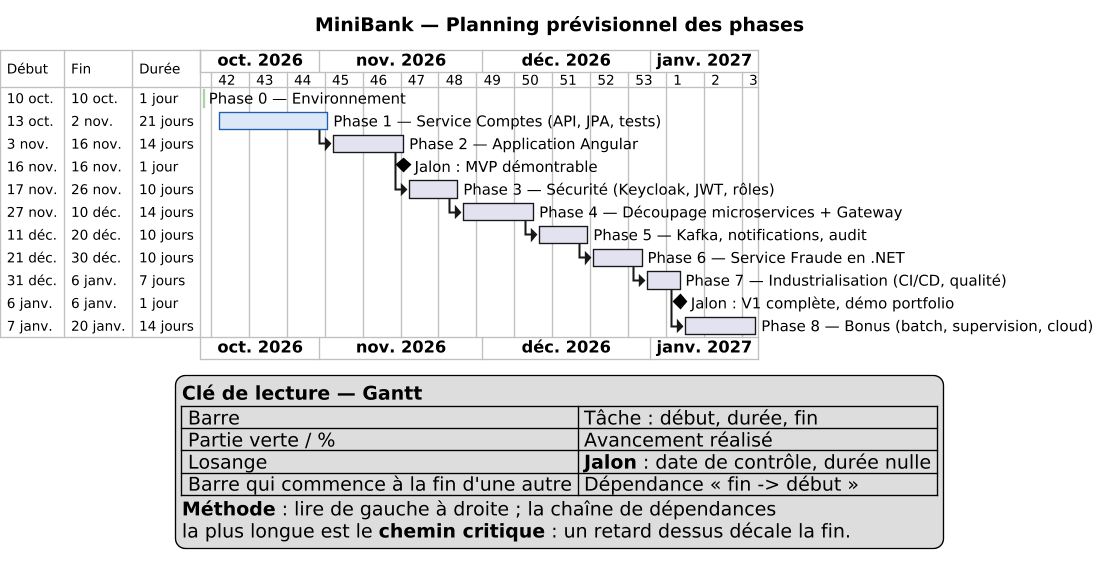

The diagram above was rendered by PlantUML. Its source (embedded in the PNG):
@startgantt 17_planning_gantt
skinparam defaultFontName "DejaVu Sans"
skinparam dpi 130
language fr
printscale weekly
title MiniBank — Planning prévisionnel des phases
Project starts 2026-10-10

[Phase 0 — Environnement] starts 2026-10-10 and lasts 1 day
[Phase 0 — Environnement] is 100% completed
[Phase 0 — Environnement] is colored in #A9D5A9

[Phase 1 — Service Comptes (API, JPA, tests)] starts 2026-10-13 and lasts 21 days
[Phase 1 — Service Comptes (API, JPA, tests)] is colored in #DCE8F7/#1F5FAD
[Phase 2 — Application Angular] starts at [Phase 1 — Service Comptes (API, JPA, tests)]'s end and lasts 14 days
[Jalon : MVP démontrable] happens at [Phase 2 — Application Angular]'s end
[Phase 3 — Sécurité (Keycloak, JWT, rôles)] starts at [Phase 2 — Application Angular]'s end and lasts 10 days
[Phase 4 — Découpage microservices + Gateway] starts at [Phase 3 — Sécurité (Keycloak, JWT, rôles)]'s end and lasts 14 days
[Phase 5 — Kafka, notifications, audit] starts at [Phase 4 — Découpage microservices + Gateway]'s end and lasts 10 days
[Phase 6 — Service Fraude en .NET] starts at [Phase 5 — Kafka, notifications, audit]'s end and lasts 10 days
[Phase 7 — Industrialisation (CI/CD, qualité)] starts at [Phase 6 — Service Fraude en .NET]'s end and lasts 7 days
[Jalon : V1 complète, démo portfolio] happens at [Phase 7 — Industrialisation (CI/CD, qualité)]'s end
[Phase 8 — Bonus (batch, supervision, cloud)] starts at [Phase 7 — Industrialisation (CI/CD, qualité)]'s end and lasts 14 days

legend
<b>Clé de lecture — Gantt</b>
| Barre | Tâche : début, durée, fin |
| Partie verte / % | Avancement réalisé |
| Losange | <b>Jalon</b> : date de contrôle, durée nulle |
| Barre qui commence à la fin d'une autre | Dépendance « fin -> début » |
<b>Méthode</b> : lire de gauche à droite ; la chaîne de dépendances
la plus longue est le <b>chemin critique</b> : un retard dessus décale la fin.
endlegend
@endgantt